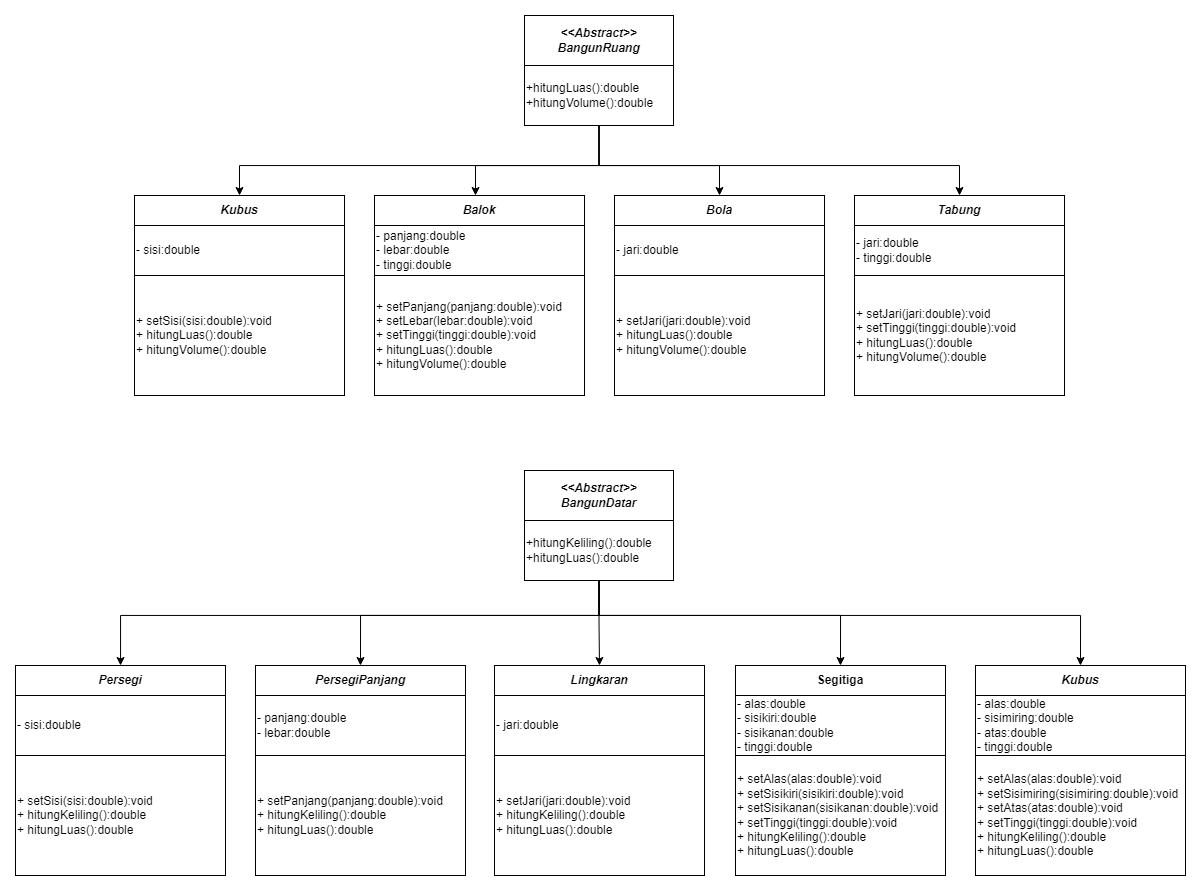

The diagram above was exported from draw.io. Its source (the exported page's mxGraphModel, read from the mxfile embedded in the PNG):
<mxGraphModel dx="2514" dy="889" grid="1" gridSize="10" guides="1" tooltips="1" connect="1" arrows="1" fold="1" page="1" pageScale="1" pageWidth="827" pageHeight="1169" math="0" shadow="0">
  <root>
    <mxCell id="0" />
    <mxCell id="1" parent="0" />
    <mxCell id="R_YWFAQotRX6N4gQfDut-1" value="&lt;b&gt;&amp;lt;&amp;lt;Abstract&amp;gt;&amp;gt;&lt;br&gt;BangunRuang&lt;br&gt;&lt;/b&gt;" style="rounded=0;whiteSpace=wrap;html=1;fontStyle=2" vertex="1" parent="1">
      <mxGeometry x="339" y="20" width="149" height="50" as="geometry" />
    </mxCell>
    <mxCell id="R_YWFAQotRX6N4gQfDut-4" value="" style="edgeStyle=orthogonalEdgeStyle;rounded=0;orthogonalLoop=1;jettySize=auto;html=1;" edge="1" parent="1" source="R_YWFAQotRX6N4gQfDut-2" target="R_YWFAQotRX6N4gQfDut-3">
      <mxGeometry relative="1" as="geometry">
        <Array as="points">
          <mxPoint x="414" y="170" />
          <mxPoint x="290" y="170" />
        </Array>
      </mxGeometry>
    </mxCell>
    <mxCell id="R_YWFAQotRX6N4gQfDut-6" style="edgeStyle=orthogonalEdgeStyle;rounded=0;orthogonalLoop=1;jettySize=auto;html=1;entryX=0.5;entryY=0;entryDx=0;entryDy=0;" edge="1" parent="1" source="R_YWFAQotRX6N4gQfDut-2" target="R_YWFAQotRX6N4gQfDut-5">
      <mxGeometry relative="1" as="geometry">
        <Array as="points">
          <mxPoint x="414" y="170" />
          <mxPoint x="54" y="170" />
        </Array>
      </mxGeometry>
    </mxCell>
    <mxCell id="R_YWFAQotRX6N4gQfDut-10" style="edgeStyle=orthogonalEdgeStyle;rounded=0;orthogonalLoop=1;jettySize=auto;html=1;entryX=0.5;entryY=0;entryDx=0;entryDy=0;" edge="1" parent="1" source="R_YWFAQotRX6N4gQfDut-2" target="R_YWFAQotRX6N4gQfDut-7">
      <mxGeometry relative="1" as="geometry">
        <Array as="points">
          <mxPoint x="414" y="170" />
          <mxPoint x="534" y="170" />
        </Array>
      </mxGeometry>
    </mxCell>
    <mxCell id="R_YWFAQotRX6N4gQfDut-11" style="edgeStyle=orthogonalEdgeStyle;rounded=0;orthogonalLoop=1;jettySize=auto;html=1;entryX=0.5;entryY=0;entryDx=0;entryDy=0;" edge="1" parent="1" source="R_YWFAQotRX6N4gQfDut-2" target="R_YWFAQotRX6N4gQfDut-9">
      <mxGeometry relative="1" as="geometry">
        <Array as="points">
          <mxPoint x="414" y="170" />
          <mxPoint x="774" y="170" />
        </Array>
      </mxGeometry>
    </mxCell>
    <mxCell id="R_YWFAQotRX6N4gQfDut-2" value="+hitungLuas():double&lt;br&gt;+hitungVolume():double" style="rounded=0;whiteSpace=wrap;html=1;align=left;" vertex="1" parent="1">
      <mxGeometry x="339" y="70" width="149" height="60" as="geometry" />
    </mxCell>
    <mxCell id="R_YWFAQotRX6N4gQfDut-3" value="&lt;b&gt;Balok&lt;/b&gt;" style="rounded=0;whiteSpace=wrap;html=1;fontStyle=2" vertex="1" parent="1">
      <mxGeometry x="189" y="200" width="210" height="30" as="geometry" />
    </mxCell>
    <mxCell id="R_YWFAQotRX6N4gQfDut-5" value="&lt;b&gt;Kubus&lt;/b&gt;" style="rounded=0;whiteSpace=wrap;html=1;fontStyle=2" vertex="1" parent="1">
      <mxGeometry x="-51" y="200" width="210" height="30" as="geometry" />
    </mxCell>
    <mxCell id="R_YWFAQotRX6N4gQfDut-7" value="Bola" style="rounded=0;whiteSpace=wrap;html=1;fontStyle=3" vertex="1" parent="1">
      <mxGeometry x="429" y="200" width="210" height="30" as="geometry" />
    </mxCell>
    <mxCell id="R_YWFAQotRX6N4gQfDut-9" value="Tabung" style="rounded=0;whiteSpace=wrap;html=1;fontStyle=3" vertex="1" parent="1">
      <mxGeometry x="669" y="200" width="210" height="30" as="geometry" />
    </mxCell>
    <mxCell id="R_YWFAQotRX6N4gQfDut-13" value="- sisi:double" style="rounded=0;whiteSpace=wrap;html=1;align=left;" vertex="1" parent="1">
      <mxGeometry x="-51" y="230" width="210" height="50" as="geometry" />
    </mxCell>
    <mxCell id="R_YWFAQotRX6N4gQfDut-14" value="- panjang:double&lt;br&gt;- lebar:double&lt;br&gt;- tinggi:double" style="rounded=0;whiteSpace=wrap;html=1;align=left;" vertex="1" parent="1">
      <mxGeometry x="189" y="230" width="210" height="50" as="geometry" />
    </mxCell>
    <mxCell id="R_YWFAQotRX6N4gQfDut-15" value="- jari:double" style="rounded=0;whiteSpace=wrap;html=1;align=left;" vertex="1" parent="1">
      <mxGeometry x="429" y="230" width="210" height="50" as="geometry" />
    </mxCell>
    <mxCell id="R_YWFAQotRX6N4gQfDut-16" value="- jari:double&lt;br&gt;- tinggi:double" style="rounded=0;whiteSpace=wrap;html=1;align=left;" vertex="1" parent="1">
      <mxGeometry x="669" y="230" width="210" height="50" as="geometry" />
    </mxCell>
    <mxCell id="R_YWFAQotRX6N4gQfDut-18" value="+ setSisi(sisi:double):void&lt;br&gt;+ hitungLuas():double&lt;br&gt;+ hitungVolume():double" style="rounded=0;whiteSpace=wrap;html=1;align=left;" vertex="1" parent="1">
      <mxGeometry x="-51" y="280" width="210" height="120" as="geometry" />
    </mxCell>
    <mxCell id="R_YWFAQotRX6N4gQfDut-19" value="+ setPanjang(panjang:double):void&lt;br&gt;+ setLebar(lebar:double):void&lt;br&gt;+ setTinggi(tinggi:double):void&lt;br&gt;+ hitungLuas():double&lt;br&gt;+ hitungVolume():double" style="rounded=0;whiteSpace=wrap;html=1;align=left;" vertex="1" parent="1">
      <mxGeometry x="189" y="280" width="210" height="120" as="geometry" />
    </mxCell>
    <mxCell id="R_YWFAQotRX6N4gQfDut-20" value="+ setJari(jari:double):void&lt;br&gt;+ hitungLuas():double&lt;br&gt;+ hitungVolume():double" style="rounded=0;whiteSpace=wrap;html=1;align=left;" vertex="1" parent="1">
      <mxGeometry x="429" y="280" width="210" height="120" as="geometry" />
    </mxCell>
    <mxCell id="R_YWFAQotRX6N4gQfDut-21" value="+ setJari(jari:double):void&lt;br&gt;+ setTinggi(tinggi:double):void&lt;br&gt;+ hitungLuas():double&lt;br&gt;+ hitungVolume():double" style="rounded=0;whiteSpace=wrap;html=1;align=left;" vertex="1" parent="1">
      <mxGeometry x="669" y="280" width="210" height="120" as="geometry" />
    </mxCell>
    <mxCell id="R_YWFAQotRX6N4gQfDut-22" value="&lt;b&gt;&amp;lt;&amp;lt;Abstract&amp;gt;&amp;gt;&lt;br&gt;BangunDatar&lt;br&gt;&lt;/b&gt;" style="rounded=0;whiteSpace=wrap;html=1;" vertex="1" parent="1">
      <mxGeometry x="339" y="475" width="149" height="50" as="geometry" />
    </mxCell>
    <mxCell id="R_YWFAQotRX6N4gQfDut-29" value="" style="edgeStyle=orthogonalEdgeStyle;rounded=0;orthogonalLoop=1;jettySize=auto;html=1;entryX=0.5;entryY=0;entryDx=0;entryDy=0;" edge="1" parent="1" source="R_YWFAQotRX6N4gQfDut-23" target="R_YWFAQotRX6N4gQfDut-26">
      <mxGeometry relative="1" as="geometry" />
    </mxCell>
    <mxCell id="R_YWFAQotRX6N4gQfDut-47" style="edgeStyle=orthogonalEdgeStyle;rounded=0;orthogonalLoop=1;jettySize=auto;html=1;entryX=0.5;entryY=0;entryDx=0;entryDy=0;" edge="1" parent="1" source="R_YWFAQotRX6N4gQfDut-23" target="R_YWFAQotRX6N4gQfDut-33">
      <mxGeometry relative="1" as="geometry">
        <Array as="points">
          <mxPoint x="414" y="620" />
          <mxPoint x="175" y="620" />
        </Array>
      </mxGeometry>
    </mxCell>
    <mxCell id="R_YWFAQotRX6N4gQfDut-48" style="edgeStyle=orthogonalEdgeStyle;rounded=0;orthogonalLoop=1;jettySize=auto;html=1;entryX=0.5;entryY=0;entryDx=0;entryDy=0;" edge="1" parent="1" source="R_YWFAQotRX6N4gQfDut-23" target="R_YWFAQotRX6N4gQfDut-36">
      <mxGeometry relative="1" as="geometry">
        <Array as="points">
          <mxPoint x="414" y="620" />
          <mxPoint x="655" y="620" />
        </Array>
      </mxGeometry>
    </mxCell>
    <mxCell id="R_YWFAQotRX6N4gQfDut-49" style="edgeStyle=orthogonalEdgeStyle;rounded=0;orthogonalLoop=1;jettySize=auto;html=1;" edge="1" parent="1" source="R_YWFAQotRX6N4gQfDut-23" target="R_YWFAQotRX6N4gQfDut-39">
      <mxGeometry relative="1" as="geometry">
        <Array as="points">
          <mxPoint x="414" y="620" />
          <mxPoint x="-65" y="620" />
        </Array>
      </mxGeometry>
    </mxCell>
    <mxCell id="R_YWFAQotRX6N4gQfDut-50" style="edgeStyle=orthogonalEdgeStyle;rounded=0;orthogonalLoop=1;jettySize=auto;html=1;entryX=0.5;entryY=0;entryDx=0;entryDy=0;" edge="1" parent="1" source="R_YWFAQotRX6N4gQfDut-23" target="R_YWFAQotRX6N4gQfDut-42">
      <mxGeometry relative="1" as="geometry">
        <Array as="points">
          <mxPoint x="414" y="620" />
          <mxPoint x="895" y="620" />
        </Array>
      </mxGeometry>
    </mxCell>
    <mxCell id="R_YWFAQotRX6N4gQfDut-23" value="+hitungKeliling():double&lt;br&gt;+hitungLuas():double" style="rounded=0;whiteSpace=wrap;html=1;align=left;" vertex="1" parent="1">
      <mxGeometry x="339" y="525" width="149" height="60" as="geometry" />
    </mxCell>
    <mxCell id="R_YWFAQotRX6N4gQfDut-26" value="&lt;b&gt;Kubus&lt;/b&gt;" style="rounded=0;whiteSpace=wrap;html=1;" vertex="1" parent="1">
      <mxGeometry x="309" y="670" width="210" height="30" as="geometry" />
    </mxCell>
    <mxCell id="R_YWFAQotRX6N4gQfDut-27" value="- jari:double" style="rounded=0;whiteSpace=wrap;html=1;align=left;" vertex="1" parent="1">
      <mxGeometry x="309" y="700" width="210" height="60" as="geometry" />
    </mxCell>
    <mxCell id="R_YWFAQotRX6N4gQfDut-28" value="+ setJari(jari:double):void&lt;br&gt;+ hitungKeliling():double&lt;br style=&quot;border-color: var(--border-color);&quot;&gt;+ hitungLuas():double" style="rounded=0;whiteSpace=wrap;html=1;align=left;" vertex="1" parent="1">
      <mxGeometry x="309" y="760" width="210" height="120" as="geometry" />
    </mxCell>
    <mxCell id="R_YWFAQotRX6N4gQfDut-33" value="&lt;b&gt;PersegiPanjang&lt;/b&gt;" style="rounded=0;whiteSpace=wrap;html=1;fontStyle=2" vertex="1" parent="1">
      <mxGeometry x="70" y="670" width="210" height="30" as="geometry" />
    </mxCell>
    <mxCell id="R_YWFAQotRX6N4gQfDut-34" value="- panjang:double&lt;br&gt;- lebar:double" style="rounded=0;whiteSpace=wrap;html=1;align=left;" vertex="1" parent="1">
      <mxGeometry x="70" y="700" width="210" height="60" as="geometry" />
    </mxCell>
    <mxCell id="R_YWFAQotRX6N4gQfDut-35" value="+ setPanjang(panjang:double):void&lt;br&gt;+ hitungKeliling():double&lt;br&gt;+ hitungLuas():double" style="rounded=0;whiteSpace=wrap;html=1;align=left;" vertex="1" parent="1">
      <mxGeometry x="70" y="760" width="210" height="120" as="geometry" />
    </mxCell>
    <mxCell id="R_YWFAQotRX6N4gQfDut-36" value="&lt;b&gt;Segitiga&lt;/b&gt;" style="rounded=0;whiteSpace=wrap;html=1;" vertex="1" parent="1">
      <mxGeometry x="550" y="670" width="210" height="30" as="geometry" />
    </mxCell>
    <mxCell id="R_YWFAQotRX6N4gQfDut-37" value="- alas:double&lt;br&gt;- sisikiri:double&lt;br&gt;- sisikanan:double&lt;br&gt;- tinggi:double" style="rounded=0;whiteSpace=wrap;html=1;align=left;" vertex="1" parent="1">
      <mxGeometry x="550" y="700" width="210" height="60" as="geometry" />
    </mxCell>
    <mxCell id="R_YWFAQotRX6N4gQfDut-38" value="+ setAlas(alas:double):void&lt;br&gt;+ setSisikiri(sisikiri:double):void&lt;br&gt;+ setSisikanan(sisikanan:double):void&lt;br&gt;+ setTinggi(tinggi:double):void&lt;br&gt;+ hitungKeliling():double&lt;br style=&quot;border-color: var(--border-color);&quot;&gt;+ hitungLuas():double" style="rounded=0;whiteSpace=wrap;html=1;align=left;" vertex="1" parent="1">
      <mxGeometry x="550" y="760" width="210" height="120" as="geometry" />
    </mxCell>
    <mxCell id="R_YWFAQotRX6N4gQfDut-39" value="&lt;b&gt;Persegi&lt;/b&gt;" style="rounded=0;whiteSpace=wrap;html=1;fontStyle=2" vertex="1" parent="1">
      <mxGeometry x="-170" y="670" width="210" height="30" as="geometry" />
    </mxCell>
    <mxCell id="R_YWFAQotRX6N4gQfDut-40" value="- sisi:double" style="rounded=0;whiteSpace=wrap;html=1;align=left;" vertex="1" parent="1">
      <mxGeometry x="-170" y="700" width="210" height="60" as="geometry" />
    </mxCell>
    <mxCell id="R_YWFAQotRX6N4gQfDut-41" value="+ setSisi(sisi:double):void&lt;br&gt;+ hitungKeliling():double&lt;br&gt;+ hitungLuas():double" style="rounded=0;whiteSpace=wrap;html=1;align=left;" vertex="1" parent="1">
      <mxGeometry x="-170" y="760" width="210" height="120" as="geometry" />
    </mxCell>
    <mxCell id="R_YWFAQotRX6N4gQfDut-42" value="&lt;b&gt;Kubus&lt;/b&gt;" style="rounded=0;whiteSpace=wrap;html=1;fontStyle=2" vertex="1" parent="1">
      <mxGeometry x="790" y="670" width="210" height="30" as="geometry" />
    </mxCell>
    <mxCell id="R_YWFAQotRX6N4gQfDut-43" value="- alas:double&lt;br&gt;- sisimiring:double&lt;br&gt;- atas:double&lt;br&gt;- tinggi:double" style="rounded=0;whiteSpace=wrap;html=1;align=left;" vertex="1" parent="1">
      <mxGeometry x="790" y="700" width="210" height="60" as="geometry" />
    </mxCell>
    <mxCell id="R_YWFAQotRX6N4gQfDut-44" value="+ setAlas(alas:double):void&lt;br&gt;+ setSisimiring(sisimiring:double):void&lt;br&gt;+ setAtas(atas:double):void&lt;br&gt;+ setTinggi(tinggi:double):void&lt;br&gt;+ hitungKeliling():double&lt;br style=&quot;border-color: var(--border-color);&quot;&gt;+ hitungLuas():double" style="rounded=0;whiteSpace=wrap;html=1;align=left;" vertex="1" parent="1">
      <mxGeometry x="790" y="760" width="210" height="120" as="geometry" />
    </mxCell>
    <mxCell id="R_YWFAQotRX6N4gQfDut-45" value="&lt;b&gt;&amp;lt;&amp;lt;Abstract&amp;gt;&amp;gt;&lt;br&gt;BangunDatar&lt;br&gt;&lt;/b&gt;" style="rounded=0;whiteSpace=wrap;html=1;fontStyle=2" vertex="1" parent="1">
      <mxGeometry x="339" y="475" width="149" height="50" as="geometry" />
    </mxCell>
    <mxCell id="R_YWFAQotRX6N4gQfDut-46" value="&lt;b&gt;Lingkaran&lt;/b&gt;" style="rounded=0;whiteSpace=wrap;html=1;fontStyle=2" vertex="1" parent="1">
      <mxGeometry x="309" y="670" width="210" height="30" as="geometry" />
    </mxCell>
  </root>
</mxGraphModel>